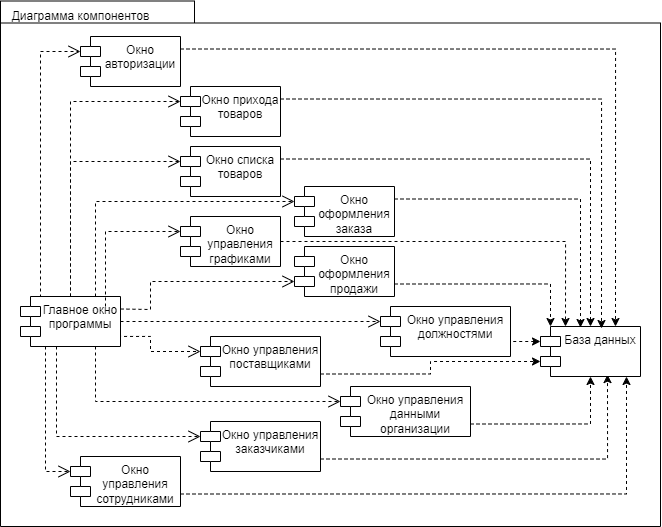

The diagram above was exported from draw.io. Its source (the exported page's mxGraphModel, read from the mxfile embedded in the PNG):
<mxGraphModel dx="1386" dy="929" grid="1" gridSize="10" guides="1" tooltips="1" connect="1" arrows="1" fold="1" page="1" pageScale="1" pageWidth="827" pageHeight="1169" background="none" math="0" shadow="0">
  <root>
    <mxCell id="0" />
    <mxCell id="1" parent="0" />
    <mxCell id="6e0c8c40b5770093-72" value="" style="shape=folder;fontStyle=1;spacingTop=10;tabWidth=194;tabHeight=22;tabPosition=left;html=1;rounded=0;shadow=0;comic=0;labelBackgroundColor=none;strokeWidth=1;fillColor=none;fontFamily=Verdana;fontSize=10;align=center;" parent="1" vertex="1">
      <mxGeometry x="70" y="114.5" width="660" height="525.5" as="geometry" />
    </mxCell>
    <mxCell id="6e0c8c40b5770093-67" style="edgeStyle=none;rounded=0;html=1;entryX=0;entryY=0;entryPerimeter=0;dashed=1;labelBackgroundColor=none;startFill=0;endArrow=open;endFill=0;endSize=10;fontFamily=Verdana;fontSize=10;exitX=0.75;exitY=1;exitDx=0;exitDy=0;entryDx=0;entryDy=15;" parent="1" source="TBzfCOt2kcvXxynli09k-1" target="TBzfCOt2kcvXxynli09k-12" edge="1">
      <mxGeometry relative="1" as="geometry">
        <mxPoint x="696.9688379673071" y="714.5" as="sourcePoint" />
        <mxPoint x="696.26" y="796.99" as="targetPoint" />
        <Array as="points">
          <mxPoint x="165" y="515" />
          <mxPoint x="350" y="515" />
        </Array>
      </mxGeometry>
    </mxCell>
    <mxCell id="6e0c8c40b5770093-64" style="edgeStyle=elbowEdgeStyle;rounded=0;html=1;entryX=0;entryY=0;entryPerimeter=0;dashed=1;labelBackgroundColor=none;startFill=0;endArrow=open;endFill=0;endSize=10;fontFamily=Verdana;fontSize=10;exitX=1;exitY=0.5;exitDx=0;exitDy=0;entryDx=0;entryDy=15;" parent="1" source="TBzfCOt2kcvXxynli09k-1" target="TBzfCOt2kcvXxynli09k-11" edge="1">
      <mxGeometry relative="1" as="geometry">
        <mxPoint x="710" y="594.5" as="sourcePoint" />
        <mxPoint x="710.108" y="642.0699999999999" as="targetPoint" />
        <Array as="points">
          <mxPoint x="330" y="440" />
        </Array>
      </mxGeometry>
    </mxCell>
    <mxCell id="6e0c8c40b5770093-66" style="edgeStyle=none;rounded=0;html=1;dashed=1;labelBackgroundColor=none;startFill=0;endArrow=open;endFill=0;endSize=10;fontFamily=Verdana;fontSize=10;entryX=0;entryY=0;entryPerimeter=0;exitX=1;exitY=0.25;exitDx=0;exitDy=0;entryDx=0;entryDy=35;" parent="1" source="TBzfCOt2kcvXxynli09k-1" target="TBzfCOt2kcvXxynli09k-6" edge="1">
      <mxGeometry relative="1" as="geometry">
        <mxPoint x="664.6881765195669" y="594.5" as="sourcePoint" />
        <mxPoint x="596.9559999999999" y="655.5799999999999" as="targetPoint" />
        <Array as="points">
          <mxPoint x="220" y="423" />
          <mxPoint x="220" y="395" />
        </Array>
      </mxGeometry>
    </mxCell>
    <mxCell id="6e0c8c40b5770093-68" style="edgeStyle=elbowEdgeStyle;rounded=0;html=1;dashed=1;labelBackgroundColor=none;startFill=0;endArrow=open;endFill=0;endSize=10;fontFamily=Verdana;fontSize=10;entryX=0;entryY=0;entryDx=0;entryDy=15;entryPerimeter=0;exitX=0.5;exitY=0;exitDx=0;exitDy=0;" parent="1" source="TBzfCOt2kcvXxynli09k-1" target="TBzfCOt2kcvXxynli09k-3" edge="1">
      <mxGeometry relative="1" as="geometry">
        <mxPoint x="430" y="261.73" as="sourcePoint" />
        <mxPoint x="430.1400000000001" y="329.9994795496325" as="targetPoint" />
        <Array as="points">
          <mxPoint x="140" y="240" />
        </Array>
      </mxGeometry>
    </mxCell>
    <mxCell id="6e0c8c40b5770093-70" style="edgeStyle=none;rounded=0;html=1;dashed=1;labelBackgroundColor=none;startFill=0;endArrow=open;endFill=0;endSize=10;fontFamily=Verdana;fontSize=10;exitX=0.36;exitY=1;exitPerimeter=0;exitDx=0;exitDy=0;entryX=0;entryY=0;entryDx=0;entryDy=15;entryPerimeter=0;" parent="1" source="TBzfCOt2kcvXxynli09k-1" target="TBzfCOt2kcvXxynli09k-7" edge="1">
      <mxGeometry relative="1" as="geometry">
        <mxPoint x="340.9960000000001" y="828.33" as="sourcePoint" />
        <mxPoint x="500" y="661.6741892819083" as="targetPoint" />
        <Array as="points">
          <mxPoint x="126" y="550" />
        </Array>
      </mxGeometry>
    </mxCell>
    <mxCell id="6e0c8c40b5770093-58" style="rounded=0;html=1;dashed=1;labelBackgroundColor=none;startFill=0;endArrow=open;endFill=0;endSize=10;fontFamily=Verdana;fontSize=10;entryX=0;entryY=0;entryPerimeter=0;edgeStyle=elbowEdgeStyle;entryDx=0;entryDy=15;exitX=0.17;exitY=0.08;exitDx=0;exitDy=0;exitPerimeter=0;" parent="1" source="TBzfCOt2kcvXxynli09k-1" target="TBzfCOt2kcvXxynli09k-2" edge="1">
      <mxGeometry relative="1" as="geometry">
        <mxPoint x="400" y="230" as="sourcePoint" />
        <mxPoint x="400.26" y="306" as="targetPoint" />
        <Array as="points">
          <mxPoint x="110" y="310" />
        </Array>
      </mxGeometry>
    </mxCell>
    <mxCell id="6e0c8c40b5770093-60" style="rounded=0;html=1;entryX=0;entryY=0;entryPerimeter=0;dashed=1;labelBackgroundColor=none;startFill=0;endArrow=open;endFill=0;endSize=10;fontFamily=Verdana;fontSize=10;exitX=0.5;exitY=0;exitDx=0;exitDy=0;entryDx=0;entryDy=15;" parent="1" source="TBzfCOt2kcvXxynli09k-1" target="TBzfCOt2kcvXxynli09k-4" edge="1">
      <mxGeometry relative="1" as="geometry">
        <mxPoint x="449.99877697841714" y="280" as="sourcePoint" />
        <mxPoint x="541.4499999999999" y="354" as="targetPoint" />
        <Array as="points">
          <mxPoint x="140" y="275" />
        </Array>
      </mxGeometry>
    </mxCell>
    <mxCell id="6e0c8c40b5770093-61" style="edgeStyle=none;rounded=0;html=1;entryX=0;entryY=0;entryPerimeter=0;dashed=1;labelBackgroundColor=none;startFill=0;endArrow=open;endFill=0;endSize=10;fontFamily=Verdana;fontSize=10;exitX=0.75;exitY=0;exitDx=0;exitDy=0;entryDx=0;entryDy=15;" parent="1" source="TBzfCOt2kcvXxynli09k-1" target="TBzfCOt2kcvXxynli09k-5" edge="1">
      <mxGeometry relative="1" as="geometry">
        <mxPoint x="811.2746530853262" y="428.5" as="sourcePoint" />
        <mxPoint x="795.8499999999999" y="498.98" as="targetPoint" />
        <Array as="points">
          <mxPoint x="165" y="315" />
        </Array>
      </mxGeometry>
    </mxCell>
    <mxCell id="6e0c8c40b5770093-62" style="edgeStyle=none;rounded=0;html=1;dashed=1;labelBackgroundColor=none;startFill=0;endArrow=open;endFill=0;endSize=10;fontFamily=Verdana;fontSize=10;exitX=0.25;exitY=1;exitDx=0;exitDy=0;entryX=0;entryY=0;entryDx=0;entryDy=15;entryPerimeter=0;" parent="1" source="TBzfCOt2kcvXxynli09k-1" target="TBzfCOt2kcvXxynli09k-9" edge="1">
      <mxGeometry relative="1" as="geometry">
        <mxPoint x="760" y="385.3399999999999" as="sourcePoint" />
        <mxPoint x="839.44" y="446.2804978399506" as="targetPoint" />
        <Array as="points">
          <mxPoint x="115" y="585" />
        </Array>
      </mxGeometry>
    </mxCell>
    <mxCell id="6e0c8c40b5770093-63" style="edgeStyle=orthogonalEdgeStyle;rounded=0;html=1;dashed=1;labelBackgroundColor=none;startFill=0;endArrow=open;endFill=0;endSize=10;fontFamily=Verdana;fontSize=10;exitX=1;exitY=0.75;exitDx=0;exitDy=0;entryX=0;entryY=0;entryDx=0;entryDy=15;entryPerimeter=0;" parent="1" source="TBzfCOt2kcvXxynli09k-1" target="TBzfCOt2kcvXxynli09k-8" edge="1">
      <mxGeometry relative="1" as="geometry">
        <Array as="points">
          <mxPoint x="190" y="450" />
          <mxPoint x="220" y="450" />
          <mxPoint x="220" y="465" />
        </Array>
        <mxPoint x="641.5" y="359.5" as="sourcePoint" />
        <mxPoint x="1045.5" y="464.5" as="targetPoint" />
      </mxGeometry>
    </mxCell>
    <mxCell id="TBzfCOt2kcvXxynli09k-1" value="Главное окно программы" style="shape=module;align=left;spacingLeft=20;align=center;verticalAlign=top;whiteSpace=wrap;html=1;" parent="1" vertex="1">
      <mxGeometry x="90" y="410" width="100" height="50" as="geometry" />
    </mxCell>
    <mxCell id="TBzfCOt2kcvXxynli09k-15" style="edgeStyle=orthogonalEdgeStyle;rounded=0;orthogonalLoop=1;jettySize=auto;html=1;exitX=1;exitY=0.25;exitDx=0;exitDy=0;entryX=0.75;entryY=0;entryDx=0;entryDy=0;dashed=1;" parent="1" source="TBzfCOt2kcvXxynli09k-2" target="TBzfCOt2kcvXxynli09k-13" edge="1">
      <mxGeometry relative="1" as="geometry" />
    </mxCell>
    <mxCell id="TBzfCOt2kcvXxynli09k-2" value="Окно авторизации" style="shape=module;align=left;spacingLeft=20;align=center;verticalAlign=top;whiteSpace=wrap;html=1;" parent="1" vertex="1">
      <mxGeometry x="150" y="150" width="100" height="50" as="geometry" />
    </mxCell>
    <mxCell id="TBzfCOt2kcvXxynli09k-3" value="Окно прихода товаров" style="shape=module;align=left;spacingLeft=20;align=center;verticalAlign=top;whiteSpace=wrap;html=1;" parent="1" vertex="1">
      <mxGeometry x="250" y="200" width="100" height="50" as="geometry" />
    </mxCell>
    <mxCell id="TBzfCOt2kcvXxynli09k-17" style="edgeStyle=orthogonalEdgeStyle;rounded=0;orthogonalLoop=1;jettySize=auto;html=1;exitX=1;exitY=0.25;exitDx=0;exitDy=0;entryX=0.5;entryY=0;entryDx=0;entryDy=0;dashed=1;" parent="1" source="TBzfCOt2kcvXxynli09k-4" target="TBzfCOt2kcvXxynli09k-13" edge="1">
      <mxGeometry relative="1" as="geometry" />
    </mxCell>
    <mxCell id="TBzfCOt2kcvXxynli09k-4" value="Окно списка товаров" style="shape=module;align=left;spacingLeft=20;align=center;verticalAlign=top;whiteSpace=wrap;html=1;" parent="1" vertex="1">
      <mxGeometry x="250" y="260" width="100" height="50" as="geometry" />
    </mxCell>
    <mxCell id="TBzfCOt2kcvXxynli09k-5" value="Окно оформления заказа" style="shape=module;align=left;spacingLeft=20;align=center;verticalAlign=top;whiteSpace=wrap;html=1;" parent="1" vertex="1">
      <mxGeometry x="364" y="300" width="100" height="50" as="geometry" />
    </mxCell>
    <mxCell id="TBzfCOt2kcvXxynli09k-25" style="edgeStyle=orthogonalEdgeStyle;rounded=0;orthogonalLoop=1;jettySize=auto;html=1;exitX=1;exitY=0.75;exitDx=0;exitDy=0;entryX=0;entryY=0;entryDx=10;entryDy=0;dashed=1;entryPerimeter=0;" parent="1" source="TBzfCOt2kcvXxynli09k-6" target="TBzfCOt2kcvXxynli09k-13" edge="1">
      <mxGeometry relative="1" as="geometry" />
    </mxCell>
    <mxCell id="TBzfCOt2kcvXxynli09k-6" value="Окно оформления продажи" style="shape=module;align=left;spacingLeft=20;align=center;verticalAlign=top;whiteSpace=wrap;html=1;" parent="1" vertex="1">
      <mxGeometry x="364" y="360" width="100" height="50" as="geometry" />
    </mxCell>
    <mxCell id="TBzfCOt2kcvXxynli09k-21" style="edgeStyle=orthogonalEdgeStyle;rounded=0;orthogonalLoop=1;jettySize=auto;html=1;exitX=1;exitY=0.75;exitDx=0;exitDy=0;entryX=0.67;entryY=0.962;entryDx=0;entryDy=0;dashed=1;entryPerimeter=0;" parent="1" source="TBzfCOt2kcvXxynli09k-7" target="TBzfCOt2kcvXxynli09k-13" edge="1">
      <mxGeometry relative="1" as="geometry" />
    </mxCell>
    <mxCell id="TBzfCOt2kcvXxynli09k-7" value="Окно управления заказчиками" style="shape=module;align=left;spacingLeft=20;align=center;verticalAlign=top;whiteSpace=wrap;html=1;" parent="1" vertex="1">
      <mxGeometry x="270" y="535" width="120" height="50" as="geometry" />
    </mxCell>
    <mxCell id="TBzfCOt2kcvXxynli09k-8" value="Окно управления поставщиками" style="shape=module;align=left;spacingLeft=20;align=center;verticalAlign=top;whiteSpace=wrap;html=1;" parent="1" vertex="1">
      <mxGeometry x="270" y="450" width="120" height="50" as="geometry" />
    </mxCell>
    <mxCell id="TBzfCOt2kcvXxynli09k-9" value="Окно управления сотрудниками" style="shape=module;align=left;spacingLeft=20;align=center;verticalAlign=top;whiteSpace=wrap;html=1;" parent="1" vertex="1">
      <mxGeometry x="140" y="570" width="110" height="50" as="geometry" />
    </mxCell>
    <mxCell id="TBzfCOt2kcvXxynli09k-19" style="edgeStyle=orthogonalEdgeStyle;rounded=0;orthogonalLoop=1;jettySize=auto;html=1;exitX=1;exitY=0.5;exitDx=0;exitDy=0;entryX=0.25;entryY=0;entryDx=0;entryDy=0;dashed=1;" parent="1" source="TBzfCOt2kcvXxynli09k-10" target="TBzfCOt2kcvXxynli09k-13" edge="1">
      <mxGeometry relative="1" as="geometry" />
    </mxCell>
    <mxCell id="TBzfCOt2kcvXxynli09k-10" value="Окно управления графиками" style="shape=module;align=left;spacingLeft=20;align=center;verticalAlign=top;whiteSpace=wrap;html=1;" parent="1" vertex="1">
      <mxGeometry x="250" y="330" width="100" height="50" as="geometry" />
    </mxCell>
    <mxCell id="TBzfCOt2kcvXxynli09k-11" value="Окно управления должностями" style="shape=module;align=left;spacingLeft=20;align=center;verticalAlign=top;whiteSpace=wrap;html=1;" parent="1" vertex="1">
      <mxGeometry x="450" y="420" width="130" height="50" as="geometry" />
    </mxCell>
    <mxCell id="TBzfCOt2kcvXxynli09k-23" style="edgeStyle=orthogonalEdgeStyle;rounded=0;orthogonalLoop=1;jettySize=auto;html=1;exitX=1;exitY=0.75;exitDx=0;exitDy=0;entryX=0.5;entryY=1;entryDx=0;entryDy=0;dashed=1;" parent="1" source="TBzfCOt2kcvXxynli09k-12" target="TBzfCOt2kcvXxynli09k-13" edge="1">
      <mxGeometry relative="1" as="geometry" />
    </mxCell>
    <mxCell id="TBzfCOt2kcvXxynli09k-12" value="Окно управления данными организации" style="shape=module;align=left;spacingLeft=20;align=center;verticalAlign=top;whiteSpace=wrap;html=1;" parent="1" vertex="1">
      <mxGeometry x="410" y="500" width="130" height="50" as="geometry" />
    </mxCell>
    <mxCell id="TBzfCOt2kcvXxynli09k-13" value="База данных" style="shape=module;align=left;spacingLeft=20;align=center;verticalAlign=top;whiteSpace=wrap;html=1;" parent="1" vertex="1">
      <mxGeometry x="610" y="440" width="100" height="50" as="geometry" />
    </mxCell>
    <mxCell id="TBzfCOt2kcvXxynli09k-16" style="edgeStyle=orthogonalEdgeStyle;rounded=0;orthogonalLoop=1;jettySize=auto;html=1;exitX=1;exitY=0.25;exitDx=0;exitDy=0;entryX=0.61;entryY=0.04;entryDx=0;entryDy=0;entryPerimeter=0;dashed=1;" parent="1" source="TBzfCOt2kcvXxynli09k-3" target="TBzfCOt2kcvXxynli09k-13" edge="1">
      <mxGeometry relative="1" as="geometry" />
    </mxCell>
    <mxCell id="TBzfCOt2kcvXxynli09k-18" style="edgeStyle=orthogonalEdgeStyle;rounded=0;orthogonalLoop=1;jettySize=auto;html=1;exitX=1;exitY=0.25;exitDx=0;exitDy=0;entryX=0.4;entryY=0.02;entryDx=0;entryDy=0;entryPerimeter=0;dashed=1;" parent="1" source="TBzfCOt2kcvXxynli09k-5" target="TBzfCOt2kcvXxynli09k-13" edge="1">
      <mxGeometry relative="1" as="geometry" />
    </mxCell>
    <mxCell id="TBzfCOt2kcvXxynli09k-20" style="edgeStyle=orthogonalEdgeStyle;rounded=0;orthogonalLoop=1;jettySize=auto;html=1;exitX=1;exitY=0.75;exitDx=0;exitDy=0;entryX=0.86;entryY=1;entryDx=0;entryDy=0;entryPerimeter=0;dashed=1;" parent="1" source="TBzfCOt2kcvXxynli09k-9" target="TBzfCOt2kcvXxynli09k-13" edge="1">
      <mxGeometry relative="1" as="geometry" />
    </mxCell>
    <mxCell id="TBzfCOt2kcvXxynli09k-22" style="edgeStyle=orthogonalEdgeStyle;rounded=0;orthogonalLoop=1;jettySize=auto;html=1;exitX=1;exitY=0.75;exitDx=0;exitDy=0;entryX=0;entryY=0;entryDx=0;entryDy=35;entryPerimeter=0;dashed=1;" parent="1" source="TBzfCOt2kcvXxynli09k-8" target="TBzfCOt2kcvXxynli09k-13" edge="1">
      <mxGeometry relative="1" as="geometry" />
    </mxCell>
    <mxCell id="TBzfCOt2kcvXxynli09k-24" style="edgeStyle=orthogonalEdgeStyle;rounded=0;orthogonalLoop=1;jettySize=auto;html=1;exitX=1.021;exitY=0.7;exitDx=0;exitDy=0;entryX=0;entryY=0;entryDx=0;entryDy=15;entryPerimeter=0;dashed=1;exitPerimeter=0;" parent="1" source="TBzfCOt2kcvXxynli09k-11" target="TBzfCOt2kcvXxynli09k-13" edge="1">
      <mxGeometry relative="1" as="geometry" />
    </mxCell>
    <mxCell id="jsATgrZISO-hYbMb5Vka-1" style="edgeStyle=none;rounded=0;html=1;entryX=0;entryY=0;entryPerimeter=0;dashed=1;labelBackgroundColor=none;startFill=0;endArrow=open;endFill=0;endSize=10;fontFamily=Verdana;fontSize=10;exitX=0.75;exitY=0;exitDx=0;exitDy=0;entryDx=0;entryDy=15;" edge="1" parent="1" target="TBzfCOt2kcvXxynli09k-10">
      <mxGeometry relative="1" as="geometry">
        <mxPoint x="175" y="420" as="sourcePoint" />
        <mxPoint x="374" y="325" as="targetPoint" />
        <Array as="points">
          <mxPoint x="175" y="345" />
        </Array>
      </mxGeometry>
    </mxCell>
    <mxCell id="jsATgrZISO-hYbMb5Vka-2" value="Диаграмма компонентов" style="text;html=1;align=center;verticalAlign=middle;resizable=0;points=[];autosize=1;strokeColor=none;fillColor=none;" vertex="1" parent="1">
      <mxGeometry x="70" y="114.5" width="160" height="30" as="geometry" />
    </mxCell>
  </root>
</mxGraphModel>